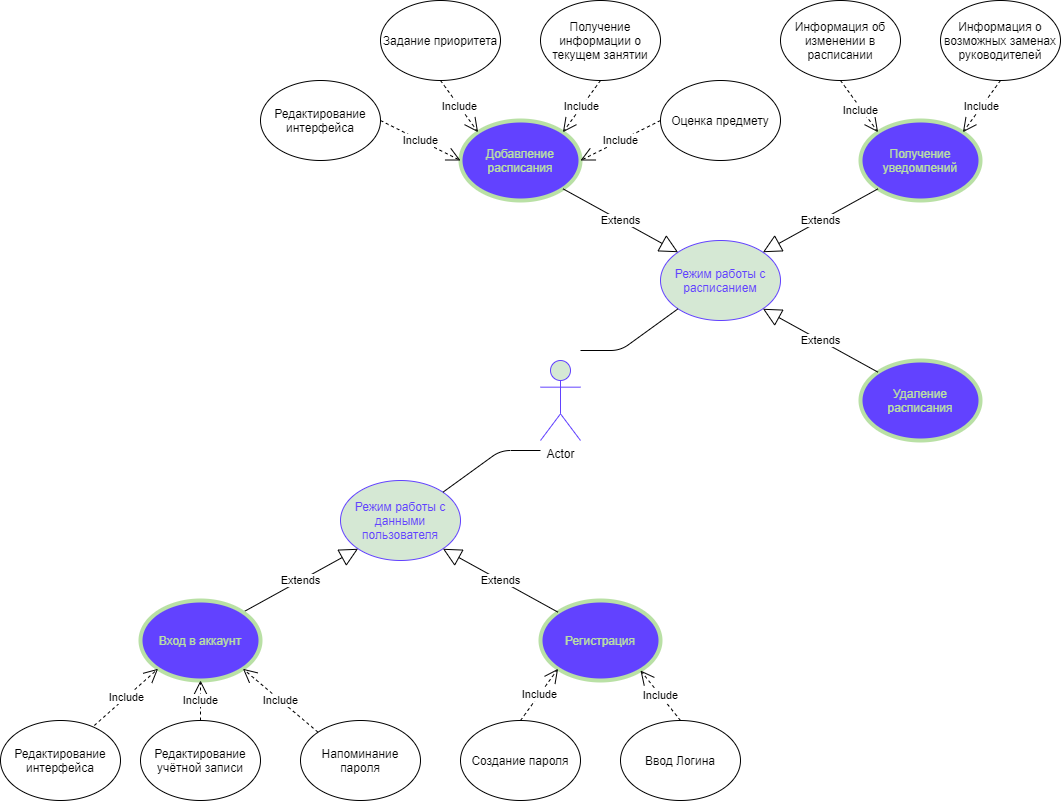

The diagram above was exported from draw.io. Its source (the exported page's mxGraphModel, read from the mxfile embedded in the PNG):
<mxGraphModel dx="1732" dy="672" grid="1" gridSize="10" guides="1" tooltips="1" connect="1" arrows="1" fold="1" page="1" pageScale="1" pageWidth="827" pageHeight="1169" background="#FFFFFF" math="0" shadow="0">
  <root>
    <mxCell id="0" />
    <mxCell id="1" parent="0" />
    <mxCell id="ny69X2dQuiDxhjEzQBsG-1" value="Actor" style="shape=umlActor;verticalLabelPosition=bottom;verticalAlign=top;html=1;outlineConnect=0;fillColor=#d5e8d4;strokeColor=#6242FF;" parent="1" vertex="1">
      <mxGeometry x="400" y="520" width="40" height="80" as="geometry" />
    </mxCell>
    <mxCell id="ny69X2dQuiDxhjEzQBsG-4" value="&lt;font color=&quot;#6242ff&quot;&gt;Режим работы с расписанием&lt;/font&gt;" style="ellipse;whiteSpace=wrap;html=1;fillColor=#d5e8d4;strokeColor=#6242FF;" parent="1" vertex="1">
      <mxGeometry x="520" y="400" width="120" height="80" as="geometry" />
    </mxCell>
    <mxCell id="ny69X2dQuiDxhjEzQBsG-5" value="&lt;font color=&quot;#6242ff&quot;&gt;Режим работы с данными пользователя&lt;/font&gt;" style="ellipse;whiteSpace=wrap;html=1;fillColor=#d5e8d4;strokeColor=#6242FF;" parent="1" vertex="1">
      <mxGeometry x="200" y="640" width="120" height="80" as="geometry" />
    </mxCell>
    <mxCell id="ny69X2dQuiDxhjEzQBsG-6" value="" style="endArrow=none;html=1;exitX=1;exitY=0;exitDx=0;exitDy=0;" parent="1" source="ny69X2dQuiDxhjEzQBsG-5" edge="1">
      <mxGeometry width="50" height="50" relative="1" as="geometry">
        <mxPoint x="310" y="570" as="sourcePoint" />
        <mxPoint x="400" y="610" as="targetPoint" />
        <Array as="points">
          <mxPoint x="360" y="610" />
        </Array>
      </mxGeometry>
    </mxCell>
    <mxCell id="ny69X2dQuiDxhjEzQBsG-7" value="" style="endArrow=none;html=1;entryX=0;entryY=1;entryDx=0;entryDy=0;" parent="1" target="ny69X2dQuiDxhjEzQBsG-4" edge="1">
      <mxGeometry width="50" height="50" relative="1" as="geometry">
        <mxPoint x="440" y="510" as="sourcePoint" />
        <mxPoint x="420" y="535" as="targetPoint" />
        <Array as="points">
          <mxPoint x="480" y="510" />
        </Array>
      </mxGeometry>
    </mxCell>
    <mxCell id="ny69X2dQuiDxhjEzQBsG-8" value="Extends" style="endArrow=block;endSize=16;endFill=0;html=1;exitX=1;exitY=0;exitDx=0;exitDy=0;entryX=0;entryY=1;entryDx=0;entryDy=0;" parent="1" source="ny69X2dQuiDxhjEzQBsG-12" target="ny69X2dQuiDxhjEzQBsG-5" edge="1">
      <mxGeometry width="160" relative="1" as="geometry">
        <mxPoint x="210" y="720" as="sourcePoint" />
        <mxPoint x="250" y="790" as="targetPoint" />
      </mxGeometry>
    </mxCell>
    <mxCell id="ny69X2dQuiDxhjEzQBsG-12" value="&lt;span style=&quot;color: rgb(185 , 224 , 165)&quot;&gt;Вход в аккаунт&lt;/span&gt;" style="ellipse;whiteSpace=wrap;html=1;fillColor=#6242FF;strokeColor=#B9E0A5;strokeWidth=4;" parent="1" vertex="1">
      <mxGeometry y="760" width="120" height="80" as="geometry" />
    </mxCell>
    <mxCell id="ny69X2dQuiDxhjEzQBsG-13" value="&lt;font color=&quot;#b9e0a5&quot;&gt;Регистрация&lt;/font&gt;" style="ellipse;whiteSpace=wrap;html=1;fillColor=#6242FF;strokeColor=#B9E0A5;strokeWidth=4;" parent="1" vertex="1">
      <mxGeometry x="400" y="760" width="120" height="80" as="geometry" />
    </mxCell>
    <mxCell id="ny69X2dQuiDxhjEzQBsG-14" value="Extends" style="endArrow=block;endSize=16;endFill=0;html=1;exitX=0;exitY=0;exitDx=0;exitDy=0;entryX=1;entryY=1;entryDx=0;entryDy=0;" parent="1" source="ny69X2dQuiDxhjEzQBsG-13" target="ny69X2dQuiDxhjEzQBsG-5" edge="1">
      <mxGeometry width="160" relative="1" as="geometry">
        <mxPoint x="150" y="770" as="sourcePoint" />
        <mxPoint x="227.57359312880703" y="718.2842712474617" as="targetPoint" />
      </mxGeometry>
    </mxCell>
    <mxCell id="ny69X2dQuiDxhjEzQBsG-22" value="Напоминание пароля" style="ellipse;whiteSpace=wrap;html=1;strokeWidth=1;" parent="1" vertex="1">
      <mxGeometry x="160" y="880" width="120" height="80" as="geometry" />
    </mxCell>
    <mxCell id="ny69X2dQuiDxhjEzQBsG-23" value="Include" style="endArrow=open;endSize=12;dashed=1;html=1;entryX=0;entryY=1;entryDx=0;entryDy=0;exitX=0.782;exitY=0.062;exitDx=0;exitDy=0;exitPerimeter=0;" parent="1" source="ny69X2dQuiDxhjEzQBsG-46" target="ny69X2dQuiDxhjEzQBsG-12" edge="1">
      <mxGeometry width="160" relative="1" as="geometry">
        <mxPoint x="-30" y="840" as="sourcePoint" />
        <mxPoint x="490" y="690" as="targetPoint" />
      </mxGeometry>
    </mxCell>
    <mxCell id="ny69X2dQuiDxhjEzQBsG-24" value="Include" style="endArrow=open;endSize=12;dashed=1;html=1;exitX=0.5;exitY=0;exitDx=0;exitDy=0;entryX=0.5;entryY=1;entryDx=0;entryDy=0;" parent="1" target="ny69X2dQuiDxhjEzQBsG-12" edge="1">
      <mxGeometry width="160" relative="1" as="geometry">
        <mxPoint x="60" y="880" as="sourcePoint" />
        <mxPoint x="67.57359312880726" y="838.2842712474619" as="targetPoint" />
      </mxGeometry>
    </mxCell>
    <mxCell id="ny69X2dQuiDxhjEzQBsG-25" value="Include" style="endArrow=open;endSize=12;dashed=1;html=1;exitX=0;exitY=0;exitDx=0;exitDy=0;entryX=1;entryY=1;entryDx=0;entryDy=0;" parent="1" source="ny69X2dQuiDxhjEzQBsG-22" target="ny69X2dQuiDxhjEzQBsG-12" edge="1">
      <mxGeometry width="160" relative="1" as="geometry">
        <mxPoint x="110" y="890" as="sourcePoint" />
        <mxPoint x="110" y="850" as="targetPoint" />
      </mxGeometry>
    </mxCell>
    <mxCell id="ny69X2dQuiDxhjEzQBsG-29" value="Include" style="endArrow=open;endSize=12;dashed=1;html=1;exitX=0.5;exitY=0;exitDx=0;exitDy=0;entryX=0;entryY=1;entryDx=0;entryDy=0;" parent="1" target="ny69X2dQuiDxhjEzQBsG-13" edge="1">
      <mxGeometry width="160" relative="1" as="geometry">
        <mxPoint x="380" y="880" as="sourcePoint" />
        <mxPoint x="112.42640687119274" y="838.2842712474619" as="targetPoint" />
      </mxGeometry>
    </mxCell>
    <mxCell id="ny69X2dQuiDxhjEzQBsG-30" value="Include" style="endArrow=open;endSize=12;dashed=1;html=1;" parent="1" edge="1">
      <mxGeometry width="160" relative="1" as="geometry">
        <mxPoint x="540" y="880" as="sourcePoint" />
        <mxPoint x="500" y="830" as="targetPoint" />
      </mxGeometry>
    </mxCell>
    <mxCell id="ny69X2dQuiDxhjEzQBsG-32" value="&lt;font color=&quot;#b9e0a5&quot;&gt;Добавление расписания&lt;/font&gt;" style="ellipse;whiteSpace=wrap;html=1;fillColor=#6242FF;strokeColor=#B9E0A5;strokeWidth=4;" parent="1" vertex="1">
      <mxGeometry x="320" y="280" width="120" height="80" as="geometry" />
    </mxCell>
    <mxCell id="ny69X2dQuiDxhjEzQBsG-34" value="&lt;font color=&quot;#b9e0a5&quot;&gt;Получение уведомлений&lt;/font&gt;" style="ellipse;whiteSpace=wrap;html=1;fillColor=#6242FF;strokeColor=#B9E0A5;strokeWidth=4;" parent="1" vertex="1">
      <mxGeometry x="720" y="280" width="120" height="80" as="geometry" />
    </mxCell>
    <mxCell id="ny69X2dQuiDxhjEzQBsG-35" value="Extends" style="endArrow=block;endSize=16;endFill=0;html=1;exitX=1;exitY=1;exitDx=0;exitDy=0;entryX=0;entryY=0;entryDx=0;entryDy=0;" parent="1" source="ny69X2dQuiDxhjEzQBsG-32" target="ny69X2dQuiDxhjEzQBsG-4" edge="1">
      <mxGeometry width="160" relative="1" as="geometry">
        <mxPoint x="785.1435931288067" y="519.9957287525378" as="sourcePoint" />
        <mxPoint x="669.9964068711927" y="456.5642712474619" as="targetPoint" />
      </mxGeometry>
    </mxCell>
    <mxCell id="ny69X2dQuiDxhjEzQBsG-36" value="Extends" style="endArrow=block;endSize=16;endFill=0;html=1;entryX=1;entryY=0;entryDx=0;entryDy=0;exitX=0;exitY=1;exitDx=0;exitDy=0;" parent="1" source="ny69X2dQuiDxhjEzQBsG-34" target="ny69X2dQuiDxhjEzQBsG-4" edge="1">
      <mxGeometry width="160" relative="1" as="geometry">
        <mxPoint x="510" y="430" as="sourcePoint" />
        <mxPoint x="419.99640687119245" y="350.0042712474619" as="targetPoint" />
      </mxGeometry>
    </mxCell>
    <mxCell id="ny69X2dQuiDxhjEzQBsG-37" value="Задание приоритета" style="ellipse;whiteSpace=wrap;html=1;strokeWidth=1;" parent="1" vertex="1">
      <mxGeometry x="240" y="160" width="120" height="80" as="geometry" />
    </mxCell>
    <mxCell id="ny69X2dQuiDxhjEzQBsG-38" value="Получение информации о текущем занятии" style="ellipse;whiteSpace=wrap;html=1;strokeWidth=1;" parent="1" vertex="1">
      <mxGeometry x="400" y="160" width="120" height="80" as="geometry" />
    </mxCell>
    <mxCell id="ny69X2dQuiDxhjEzQBsG-39" value="Оценка предмету" style="ellipse;whiteSpace=wrap;html=1;strokeWidth=1;" parent="1" vertex="1">
      <mxGeometry x="520" y="240" width="120" height="80" as="geometry" />
    </mxCell>
    <mxCell id="ny69X2dQuiDxhjEzQBsG-40" value="Информация об изменении в расписании" style="ellipse;whiteSpace=wrap;html=1;strokeWidth=1;" parent="1" vertex="1">
      <mxGeometry x="640" y="160" width="120" height="80" as="geometry" />
    </mxCell>
    <mxCell id="ny69X2dQuiDxhjEzQBsG-42" value="&lt;font color=&quot;#b9e0a5&quot;&gt;Удаление расписания&lt;/font&gt;" style="ellipse;whiteSpace=wrap;html=1;fillColor=#6242FF;strokeColor=#B9E0A5;strokeWidth=4;" parent="1" vertex="1">
      <mxGeometry x="720" y="520" width="120" height="80" as="geometry" />
    </mxCell>
    <mxCell id="ny69X2dQuiDxhjEzQBsG-43" value="Создание пароля" style="ellipse;whiteSpace=wrap;html=1;strokeWidth=1;" parent="1" vertex="1">
      <mxGeometry x="320" y="880" width="120" height="80" as="geometry" />
    </mxCell>
    <mxCell id="ny69X2dQuiDxhjEzQBsG-44" value="Редактирование учётной записи" style="ellipse;whiteSpace=wrap;html=1;strokeWidth=1;" parent="1" vertex="1">
      <mxGeometry y="880" width="120" height="80" as="geometry" />
    </mxCell>
    <mxCell id="ny69X2dQuiDxhjEzQBsG-46" value="Редактирование интерфейса" style="ellipse;whiteSpace=wrap;html=1;strokeWidth=1;" parent="1" vertex="1">
      <mxGeometry x="-140" y="880" width="120" height="80" as="geometry" />
    </mxCell>
    <mxCell id="ny69X2dQuiDxhjEzQBsG-47" value="Ввод Логина" style="ellipse;whiteSpace=wrap;html=1;strokeWidth=1;" parent="1" vertex="1">
      <mxGeometry x="480" y="880" width="120" height="80" as="geometry" />
    </mxCell>
    <mxCell id="ny69X2dQuiDxhjEzQBsG-48" value="Extends" style="endArrow=block;endSize=16;endFill=0;html=1;entryX=1;entryY=1;entryDx=0;entryDy=0;exitX=0;exitY=0;exitDx=0;exitDy=0;" parent="1" source="ny69X2dQuiDxhjEzQBsG-42" target="ny69X2dQuiDxhjEzQBsG-4" edge="1">
      <mxGeometry width="160" relative="1" as="geometry">
        <mxPoint x="747.5735931288068" y="358.28427124746213" as="sourcePoint" />
        <mxPoint x="632.4264068711932" y="421.7157287525383" as="targetPoint" />
      </mxGeometry>
    </mxCell>
    <mxCell id="ny69X2dQuiDxhjEzQBsG-49" value="Редактирование интерфейса" style="ellipse;whiteSpace=wrap;html=1;strokeWidth=1;" parent="1" vertex="1">
      <mxGeometry x="120" y="240" width="120" height="80" as="geometry" />
    </mxCell>
    <mxCell id="ny69X2dQuiDxhjEzQBsG-50" value="Include" style="endArrow=open;endSize=12;dashed=1;html=1;exitX=0.5;exitY=1;exitDx=0;exitDy=0;entryX=0;entryY=0;entryDx=0;entryDy=0;" parent="1" source="ny69X2dQuiDxhjEzQBsG-37" target="ny69X2dQuiDxhjEzQBsG-32" edge="1">
      <mxGeometry width="160" relative="1" as="geometry">
        <mxPoint x="315.14359312880725" y="433.4357287525381" as="sourcePoint" />
        <mxPoint x="239.99640687119273" y="370.00427124746193" as="targetPoint" />
      </mxGeometry>
    </mxCell>
    <mxCell id="ny69X2dQuiDxhjEzQBsG-51" value="Include" style="endArrow=open;endSize=12;dashed=1;html=1;exitX=1;exitY=0.5;exitDx=0;exitDy=0;entryX=0;entryY=0.5;entryDx=0;entryDy=0;" parent="1" source="ny69X2dQuiDxhjEzQBsG-49" target="ny69X2dQuiDxhjEzQBsG-32" edge="1">
      <mxGeometry width="160" relative="1" as="geometry">
        <mxPoint x="315.1435931288074" y="393.4357287525381" as="sourcePoint" />
        <mxPoint x="239.9964068711929" y="330.00427124746193" as="targetPoint" />
      </mxGeometry>
    </mxCell>
    <mxCell id="ny69X2dQuiDxhjEzQBsG-52" value="Include" style="endArrow=open;endSize=12;dashed=1;html=1;exitX=0.5;exitY=1;exitDx=0;exitDy=0;entryX=1;entryY=0;entryDx=0;entryDy=0;" parent="1" source="ny69X2dQuiDxhjEzQBsG-38" target="ny69X2dQuiDxhjEzQBsG-32" edge="1">
      <mxGeometry width="160" relative="1" as="geometry">
        <mxPoint x="310" y="250" as="sourcePoint" />
        <mxPoint x="460" y="284" as="targetPoint" />
      </mxGeometry>
    </mxCell>
    <mxCell id="ny69X2dQuiDxhjEzQBsG-53" value="Include" style="endArrow=open;endSize=12;dashed=1;html=1;exitX=0;exitY=0.5;exitDx=0;exitDy=0;entryX=1;entryY=0.5;entryDx=0;entryDy=0;" parent="1" source="ny69X2dQuiDxhjEzQBsG-39" target="ny69X2dQuiDxhjEzQBsG-32" edge="1">
      <mxGeometry width="160" relative="1" as="geometry">
        <mxPoint x="320" y="260" as="sourcePoint" />
        <mxPoint x="357.5735931288068" y="311.7157287525381" as="targetPoint" />
      </mxGeometry>
    </mxCell>
    <mxCell id="ny69X2dQuiDxhjEzQBsG-55" value="Include" style="endArrow=open;endSize=12;dashed=1;html=1;exitX=0.5;exitY=1;exitDx=0;exitDy=0;entryX=0;entryY=0;entryDx=0;entryDy=0;" parent="1" source="ny69X2dQuiDxhjEzQBsG-40" target="ny69X2dQuiDxhjEzQBsG-34" edge="1">
      <mxGeometry x="0.1272" y="-1" width="160" relative="1" as="geometry">
        <mxPoint x="470" y="250" as="sourcePoint" />
        <mxPoint x="432.42640687119274" y="301.7157287525381" as="targetPoint" />
        <mxPoint as="offset" />
      </mxGeometry>
    </mxCell>
    <mxCell id="ny69X2dQuiDxhjEzQBsG-56" value="Информация о возможных заменах руководителей" style="ellipse;whiteSpace=wrap;html=1;strokeWidth=1;" parent="1" vertex="1">
      <mxGeometry x="800" y="160" width="120" height="80" as="geometry" />
    </mxCell>
    <mxCell id="ny69X2dQuiDxhjEzQBsG-57" value="Include" style="endArrow=open;endSize=12;dashed=1;html=1;exitX=0.5;exitY=1;exitDx=0;exitDy=0;entryX=1;entryY=0;entryDx=0;entryDy=0;" parent="1" source="ny69X2dQuiDxhjEzQBsG-56" target="ny69X2dQuiDxhjEzQBsG-34" edge="1">
      <mxGeometry width="160" relative="1" as="geometry">
        <mxPoint x="710" y="250" as="sourcePoint" />
        <mxPoint x="890" y="302" as="targetPoint" />
      </mxGeometry>
    </mxCell>
  </root>
</mxGraphModel>